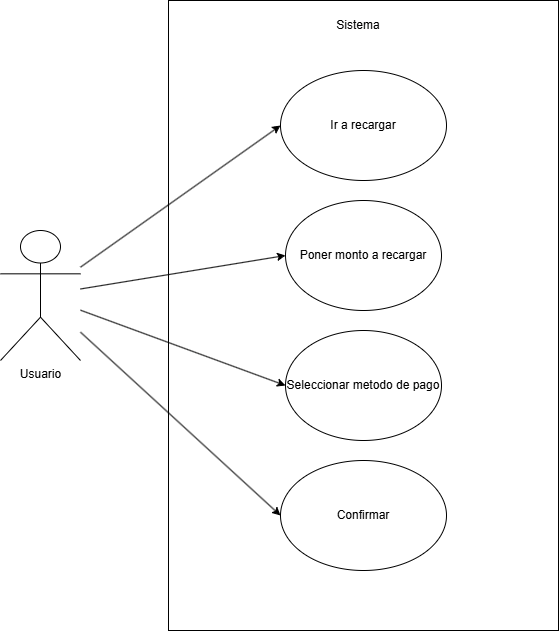

The diagram above was exported from draw.io. Its source (the exported page's mxGraphModel, read from the mxfile embedded in the PNG):
<mxGraphModel dx="1665" dy="749" grid="1" gridSize="10" guides="1" tooltips="1" connect="1" arrows="1" fold="1" page="1" pageScale="1" pageWidth="827" pageHeight="1169" math="0" shadow="0">
  <root>
    <mxCell id="0" />
    <mxCell id="1" parent="0" />
    <mxCell id="ms_QbWosE0lojQN0sDge-9" value="" style="rounded=0;whiteSpace=wrap;html=1;" vertex="1" parent="1">
      <mxGeometry x="248" y="40" width="390" height="630" as="geometry" />
    </mxCell>
    <mxCell id="ms_QbWosE0lojQN0sDge-1" value="Usuario" style="shape=umlActor;verticalLabelPosition=bottom;verticalAlign=top;html=1;" vertex="1" parent="1">
      <mxGeometry x="80" y="270" width="80" height="130" as="geometry" />
    </mxCell>
    <mxCell id="ms_QbWosE0lojQN0sDge-3" value="Poner monto a recargar" style="ellipse;whiteSpace=wrap;html=1;" vertex="1" parent="1">
      <mxGeometry x="365" y="240" width="156" height="110" as="geometry" />
    </mxCell>
    <mxCell id="ms_QbWosE0lojQN0sDge-4" value="Ir a recargar" style="ellipse;whiteSpace=wrap;html=1;" vertex="1" parent="1">
      <mxGeometry x="360" y="110" width="166" height="110" as="geometry" />
    </mxCell>
    <mxCell id="ms_QbWosE0lojQN0sDge-5" value="Confirmar" style="ellipse;whiteSpace=wrap;html=1;" vertex="1" parent="1">
      <mxGeometry x="360" y="500" width="166" height="110" as="geometry" />
    </mxCell>
    <mxCell id="ms_QbWosE0lojQN0sDge-8" value="Seleccionar metodo de pago" style="ellipse;whiteSpace=wrap;html=1;" vertex="1" parent="1">
      <mxGeometry x="365" y="370" width="156" height="110" as="geometry" />
    </mxCell>
    <mxCell id="ms_QbWosE0lojQN0sDge-10" value="" style="endArrow=classic;html=1;rounded=0;entryX=0;entryY=0.5;entryDx=0;entryDy=0;" edge="1" parent="1" source="ms_QbWosE0lojQN0sDge-1" target="ms_QbWosE0lojQN0sDge-4">
      <mxGeometry width="50" height="50" relative="1" as="geometry">
        <mxPoint x="210" y="290" as="sourcePoint" />
        <mxPoint x="260" y="240" as="targetPoint" />
      </mxGeometry>
    </mxCell>
    <mxCell id="ms_QbWosE0lojQN0sDge-11" value="" style="endArrow=classic;html=1;rounded=0;entryX=0;entryY=0.5;entryDx=0;entryDy=0;" edge="1" parent="1" source="ms_QbWosE0lojQN0sDge-1" target="ms_QbWosE0lojQN0sDge-3">
      <mxGeometry width="50" height="50" relative="1" as="geometry">
        <mxPoint x="210" y="340" as="sourcePoint" />
        <mxPoint x="260" y="290" as="targetPoint" />
      </mxGeometry>
    </mxCell>
    <mxCell id="ms_QbWosE0lojQN0sDge-12" value="" style="endArrow=classic;html=1;rounded=0;entryX=0;entryY=0.5;entryDx=0;entryDy=0;" edge="1" parent="1" source="ms_QbWosE0lojQN0sDge-1" target="ms_QbWosE0lojQN0sDge-8">
      <mxGeometry width="50" height="50" relative="1" as="geometry">
        <mxPoint x="210" y="400" as="sourcePoint" />
        <mxPoint x="260" y="350" as="targetPoint" />
      </mxGeometry>
    </mxCell>
    <mxCell id="ms_QbWosE0lojQN0sDge-13" value="" style="endArrow=classic;html=1;rounded=0;entryX=0;entryY=0.5;entryDx=0;entryDy=0;" edge="1" parent="1" source="ms_QbWosE0lojQN0sDge-1" target="ms_QbWosE0lojQN0sDge-5">
      <mxGeometry width="50" height="50" relative="1" as="geometry">
        <mxPoint x="175" y="390" as="sourcePoint" />
        <mxPoint x="355" y="480" as="targetPoint" />
      </mxGeometry>
    </mxCell>
    <mxCell id="ms_QbWosE0lojQN0sDge-15" value="Sistema" style="text;html=1;align=center;verticalAlign=middle;whiteSpace=wrap;rounded=0;" vertex="1" parent="1">
      <mxGeometry x="408" y="50" width="60" height="30" as="geometry" />
    </mxCell>
  </root>
</mxGraphModel>